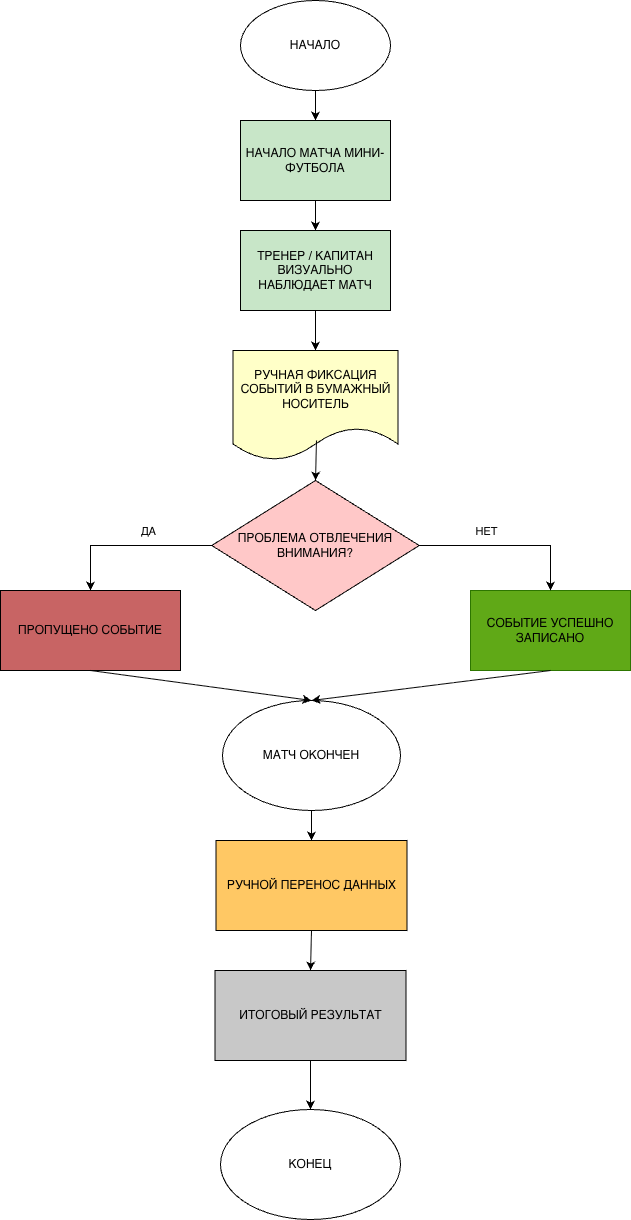

The diagram above was exported from draw.io. Its source (the exported page's mxGraphModel, read from the mxfile embedded in the PNG):
<mxGraphModel dx="1414" dy="761" grid="1" gridSize="10" guides="1" tooltips="1" connect="1" arrows="1" fold="1" page="1" pageScale="1" pageWidth="827" pageHeight="1169" math="0" shadow="0">
  <root>
    <mxCell id="0" />
    <mxCell id="1" parent="0" />
    <mxCell id="SHp5-5DSehbIxi7nwDOF-1" parent="1" style="ellipse;whiteSpace=wrap;html=1;" value="НАЧАЛО" vertex="1">
      <mxGeometry height="90" width="150" x="320" y="60" as="geometry" />
    </mxCell>
    <mxCell id="SHp5-5DSehbIxi7nwDOF-2" parent="1" style="rounded=0;whiteSpace=wrap;html=1;fillColor=#C8E6C8;" value="НАЧАЛО МАТЧА МИНИ-ФУТБОЛА" vertex="1">
      <mxGeometry height="80" width="150" x="320" y="180" as="geometry" />
    </mxCell>
    <mxCell id="SHp5-5DSehbIxi7nwDOF-3" parent="1" style="rounded=0;whiteSpace=wrap;html=1;fillColor=#C8E6C8;strokeColor=#000000;" value="ТРЕНЕР / КАПИТАН ВИЗУАЛЬНО НАБЛЮДАЕТ МАТЧ" vertex="1">
      <mxGeometry height="80" width="150" x="320" y="290" as="geometry" />
    </mxCell>
    <mxCell id="SHp5-5DSehbIxi7nwDOF-4" parent="1" style="shape=document;whiteSpace=wrap;html=1;boundedLbl=1;fillColor=#FFFFC8;" value="РУЧНАЯ ФИКСАЦИЯ СОБЫТИЙ В БУМАЖНЫЙ НОСИТЕЛЬ" vertex="1">
      <mxGeometry height="110" width="165" x="312.5" y="410" as="geometry" />
    </mxCell>
    <mxCell id="SHp5-5DSehbIxi7nwDOF-5" parent="1" style="rhombus;whiteSpace=wrap;html=1;fillColor=#FFC8C8;" value="ПРОБЛЕМА ОТВЛЕЧЕНИЯ ВНИМАНИЯ?" vertex="1">
      <mxGeometry height="130" width="207.5" x="291.25" y="540" as="geometry" />
    </mxCell>
    <mxCell id="SHp5-5DSehbIxi7nwDOF-6" parent="1" style="rounded=0;whiteSpace=wrap;html=1;fillColor=#C86464;" value="ПРОПУЩЕНО СОБЫТИЕ" vertex="1">
      <mxGeometry height="80" width="180" x="80" y="650" as="geometry" />
    </mxCell>
    <mxCell id="SHp5-5DSehbIxi7nwDOF-7" parent="1" style="rounded=0;whiteSpace=wrap;html=1;fillColor=#60a917;fontColor=#ffffff;strokeColor=#2D7600;" value="&lt;font style=&quot;color: rgb(0, 0, 0);&quot;&gt;СОБЫТИЕ УСПЕШНО ЗАПИСАНО&lt;/font&gt;" vertex="1">
      <mxGeometry height="80" width="160" x="550" y="650" as="geometry" />
    </mxCell>
    <mxCell id="SHp5-5DSehbIxi7nwDOF-8" edge="1" parent="1" source="SHp5-5DSehbIxi7nwDOF-5" style="endArrow=classic;html=1;rounded=0;exitX=0;exitY=0.5;exitDx=0;exitDy=0;entryX=0.5;entryY=0;entryDx=0;entryDy=0;edgeStyle=orthogonalEdgeStyle;" target="SHp5-5DSehbIxi7nwDOF-6" value="">
      <mxGeometry height="50" relative="1" width="50" as="geometry">
        <mxPoint x="240" y="620" as="sourcePoint" />
        <mxPoint x="290" y="570" as="targetPoint" />
      </mxGeometry>
    </mxCell>
    <mxCell id="SHp5-5DSehbIxi7nwDOF-9" connectable="0" parent="SHp5-5DSehbIxi7nwDOF-8" style="edgeLabel;html=1;align=center;verticalAlign=middle;resizable=0;points=[];" value="ДА" vertex="1">
      <mxGeometry relative="1" x="-0.2271" as="geometry">
        <mxPoint y="-15" as="offset" />
      </mxGeometry>
    </mxCell>
    <mxCell id="SHp5-5DSehbIxi7nwDOF-10" edge="1" parent="1" source="SHp5-5DSehbIxi7nwDOF-5" style="endArrow=classic;html=1;rounded=0;exitX=1;exitY=0.5;exitDx=0;exitDy=0;entryX=0.5;entryY=0;entryDx=0;entryDy=0;edgeStyle=orthogonalEdgeStyle;" target="SHp5-5DSehbIxi7nwDOF-7" value="">
      <mxGeometry height="50" relative="1" width="50" as="geometry">
        <mxPoint x="520" y="640" as="sourcePoint" />
        <mxPoint x="570" y="590" as="targetPoint" />
      </mxGeometry>
    </mxCell>
    <mxCell id="SHp5-5DSehbIxi7nwDOF-11" connectable="0" parent="SHp5-5DSehbIxi7nwDOF-10" style="edgeLabel;html=1;align=center;verticalAlign=middle;resizable=0;points=[];" value="НЕТ" vertex="1">
      <mxGeometry relative="1" x="-0.1812" y="2" as="geometry">
        <mxPoint x="-5" y="-13" as="offset" />
      </mxGeometry>
    </mxCell>
    <mxCell id="SHp5-5DSehbIxi7nwDOF-12" parent="1" style="ellipse;whiteSpace=wrap;html=1;" value="МАТЧ ОКОНЧЕН" vertex="1">
      <mxGeometry height="110" width="178" x="302" y="760" as="geometry" />
    </mxCell>
    <mxCell id="SHp5-5DSehbIxi7nwDOF-13" edge="1" parent="1" source="SHp5-5DSehbIxi7nwDOF-6" style="endArrow=classic;html=1;rounded=0;exitX=0.5;exitY=1;exitDx=0;exitDy=0;entryX=0.5;entryY=0;entryDx=0;entryDy=0;" target="SHp5-5DSehbIxi7nwDOF-12" value="">
      <mxGeometry height="50" relative="1" width="50" as="geometry">
        <mxPoint x="300" y="810" as="sourcePoint" />
        <mxPoint x="350" y="760" as="targetPoint" />
      </mxGeometry>
    </mxCell>
    <mxCell id="SHp5-5DSehbIxi7nwDOF-14" edge="1" parent="1" source="SHp5-5DSehbIxi7nwDOF-7" style="endArrow=classic;html=1;rounded=0;exitX=0.5;exitY=1;exitDx=0;exitDy=0;entryX=0.5;entryY=0;entryDx=0;entryDy=0;" target="SHp5-5DSehbIxi7nwDOF-12" value="">
      <mxGeometry height="50" relative="1" width="50" as="geometry">
        <mxPoint x="600" y="860" as="sourcePoint" />
        <mxPoint x="650" y="810" as="targetPoint" />
      </mxGeometry>
    </mxCell>
    <mxCell id="SHp5-5DSehbIxi7nwDOF-15" parent="1" style="rounded=0;whiteSpace=wrap;html=1;fillColor=#FFC864;" value="РУЧНОЙ ПЕРЕНОС ДАННЫХ" vertex="1">
      <mxGeometry height="90" width="191" x="295.5" y="900" as="geometry" />
    </mxCell>
    <mxCell id="SHp5-5DSehbIxi7nwDOF-16" edge="1" parent="1" source="SHp5-5DSehbIxi7nwDOF-12" style="endArrow=classic;html=1;rounded=0;exitX=0.5;exitY=1;exitDx=0;exitDy=0;entryX=0.5;entryY=0;entryDx=0;entryDy=0;" target="SHp5-5DSehbIxi7nwDOF-15" value="">
      <mxGeometry height="50" relative="1" width="50" as="geometry">
        <mxPoint x="460" y="970" as="sourcePoint" />
        <mxPoint x="510" y="920" as="targetPoint" />
      </mxGeometry>
    </mxCell>
    <mxCell id="SHp5-5DSehbIxi7nwDOF-17" parent="1" style="rounded=0;whiteSpace=wrap;html=1;fillColor=#C8C8C8;" value="ИТОГОВЫЙ РЕЗУЛЬТАТ" vertex="1">
      <mxGeometry height="90" width="191" x="294.5" y="1030" as="geometry" />
    </mxCell>
    <mxCell id="SHp5-5DSehbIxi7nwDOF-18" edge="1" parent="1" source="SHp5-5DSehbIxi7nwDOF-15" style="endArrow=classic;html=1;rounded=0;exitX=0.5;exitY=1;exitDx=0;exitDy=0;entryX=0.5;entryY=0;entryDx=0;entryDy=0;" target="SHp5-5DSehbIxi7nwDOF-17" value="">
      <mxGeometry height="50" relative="1" width="50" as="geometry">
        <mxPoint x="530" y="1110" as="sourcePoint" />
        <mxPoint x="580" y="1060" as="targetPoint" />
      </mxGeometry>
    </mxCell>
    <mxCell id="SHp5-5DSehbIxi7nwDOF-19" parent="1" style="ellipse;whiteSpace=wrap;html=1;" value="КОНЕЦ" vertex="1">
      <mxGeometry height="110" width="180" x="300" y="1169" as="geometry" />
    </mxCell>
    <mxCell id="SHp5-5DSehbIxi7nwDOF-20" edge="1" parent="1" source="SHp5-5DSehbIxi7nwDOF-17" style="endArrow=classic;html=1;rounded=0;exitX=0.5;exitY=1;exitDx=0;exitDy=0;entryX=0.5;entryY=0;entryDx=0;entryDy=0;" target="SHp5-5DSehbIxi7nwDOF-19" value="">
      <mxGeometry height="50" relative="1" width="50" as="geometry">
        <mxPoint x="510" y="1250" as="sourcePoint" />
        <mxPoint x="560" y="1200" as="targetPoint" />
      </mxGeometry>
    </mxCell>
    <mxCell id="SHp5-5DSehbIxi7nwDOF-21" edge="1" parent="1" source="SHp5-5DSehbIxi7nwDOF-1" style="endArrow=classic;html=1;rounded=0;exitX=0.5;exitY=1;exitDx=0;exitDy=0;entryX=0.5;entryY=0;entryDx=0;entryDy=0;" target="SHp5-5DSehbIxi7nwDOF-2" value="">
      <mxGeometry height="50" relative="1" width="50" as="geometry">
        <mxPoint x="470" y="155" as="sourcePoint" />
        <mxPoint x="540.7106781186548" y="105" as="targetPoint" />
      </mxGeometry>
    </mxCell>
    <mxCell id="SHp5-5DSehbIxi7nwDOF-22" edge="1" parent="1" source="SHp5-5DSehbIxi7nwDOF-2" style="endArrow=classic;html=1;rounded=0;exitX=0.5;exitY=1;exitDx=0;exitDy=0;entryX=0.5;entryY=0;entryDx=0;entryDy=0;" target="SHp5-5DSehbIxi7nwDOF-3" value="">
      <mxGeometry height="50" relative="1" width="50" as="geometry">
        <mxPoint x="520" y="290" as="sourcePoint" />
        <mxPoint x="570" y="240" as="targetPoint" />
      </mxGeometry>
    </mxCell>
    <mxCell id="SHp5-5DSehbIxi7nwDOF-23" edge="1" parent="1" source="SHp5-5DSehbIxi7nwDOF-3" style="endArrow=classic;html=1;rounded=0;exitX=0.5;exitY=1;exitDx=0;exitDy=0;entryX=0.5;entryY=0;entryDx=0;entryDy=0;" target="SHp5-5DSehbIxi7nwDOF-4" value="">
      <mxGeometry height="50" relative="1" width="50" as="geometry">
        <mxPoint x="560" y="330" as="sourcePoint" />
        <mxPoint x="610" y="280" as="targetPoint" />
      </mxGeometry>
    </mxCell>
    <mxCell id="SHp5-5DSehbIxi7nwDOF-24" edge="1" parent="1" source="SHp5-5DSehbIxi7nwDOF-4" style="endArrow=classic;html=1;rounded=0;entryX=0.5;entryY=0;entryDx=0;entryDy=0;exitX=0.506;exitY=0.818;exitDx=0;exitDy=0;exitPerimeter=0;" target="SHp5-5DSehbIxi7nwDOF-5" value="">
      <mxGeometry height="50" relative="1" width="50" as="geometry">
        <mxPoint x="390" y="500" as="sourcePoint" />
        <mxPoint x="600" y="490" as="targetPoint" />
      </mxGeometry>
    </mxCell>
  </root>
</mxGraphModel>